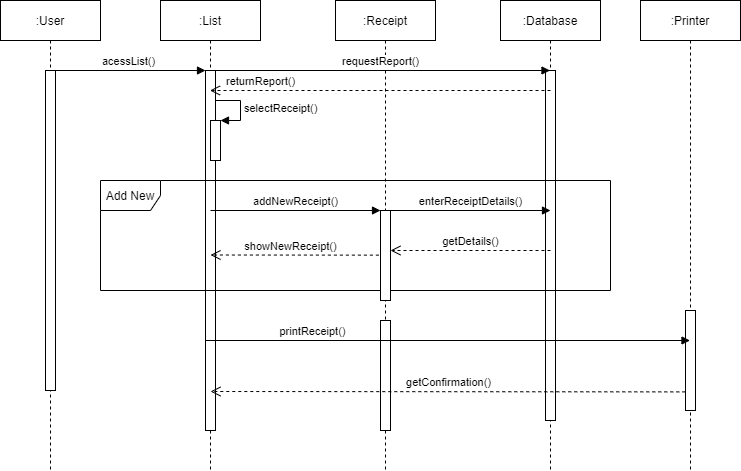

The diagram above was exported from draw.io. Its source (the exported page's mxGraphModel, read from the mxfile embedded in the PNG):
<mxGraphModel dx="1038" dy="582" grid="1" gridSize="10" guides="1" tooltips="1" connect="1" arrows="1" fold="1" page="1" pageScale="1" pageWidth="850" pageHeight="1100" math="0" shadow="0">
  <root>
    <mxCell id="0" />
    <mxCell id="1" parent="0" />
    <mxCell id="kdE9K6Itm37Dt8OXaS1--1" value=":User" style="shape=umlLifeline;perimeter=lifelinePerimeter;whiteSpace=wrap;html=1;container=1;collapsible=0;recursiveResize=0;outlineConnect=0;" vertex="1" parent="1">
      <mxGeometry x="90" y="90" width="100" height="470" as="geometry" />
    </mxCell>
    <mxCell id="kdE9K6Itm37Dt8OXaS1--7" value="" style="html=1;points=[];perimeter=orthogonalPerimeter;" vertex="1" parent="kdE9K6Itm37Dt8OXaS1--1">
      <mxGeometry x="45" y="70" width="10" height="320" as="geometry" />
    </mxCell>
    <mxCell id="kdE9K6Itm37Dt8OXaS1--3" value=":Receipt" style="shape=umlLifeline;perimeter=lifelinePerimeter;whiteSpace=wrap;html=1;container=1;collapsible=0;recursiveResize=0;outlineConnect=0;" vertex="1" parent="1">
      <mxGeometry x="425" y="90" width="100" height="470" as="geometry" />
    </mxCell>
    <mxCell id="kdE9K6Itm37Dt8OXaS1--79" value="" style="html=1;points=[];perimeter=orthogonalPerimeter;" vertex="1" parent="kdE9K6Itm37Dt8OXaS1--3">
      <mxGeometry x="45" y="320" width="10" height="110" as="geometry" />
    </mxCell>
    <mxCell id="kdE9K6Itm37Dt8OXaS1--5" value=":Database" style="shape=umlLifeline;perimeter=lifelinePerimeter;whiteSpace=wrap;html=1;container=1;collapsible=0;recursiveResize=0;outlineConnect=0;" vertex="1" parent="1">
      <mxGeometry x="590" y="90" width="100" height="470" as="geometry" />
    </mxCell>
    <mxCell id="kdE9K6Itm37Dt8OXaS1--8" value="" style="html=1;points=[];perimeter=orthogonalPerimeter;" vertex="1" parent="kdE9K6Itm37Dt8OXaS1--5">
      <mxGeometry x="45" y="70" width="10" height="350" as="geometry" />
    </mxCell>
    <mxCell id="kdE9K6Itm37Dt8OXaS1--35" value=":List" style="shape=umlLifeline;perimeter=lifelinePerimeter;whiteSpace=wrap;html=1;container=1;collapsible=0;recursiveResize=0;outlineConnect=0;" vertex="1" parent="1">
      <mxGeometry x="250" y="90" width="100" height="470" as="geometry" />
    </mxCell>
    <mxCell id="kdE9K6Itm37Dt8OXaS1--36" value="" style="html=1;points=[];perimeter=orthogonalPerimeter;" vertex="1" parent="kdE9K6Itm37Dt8OXaS1--35">
      <mxGeometry x="45" y="70" width="10" height="360" as="geometry" />
    </mxCell>
    <mxCell id="kdE9K6Itm37Dt8OXaS1--37" value="Add New" style="shape=umlFrame;whiteSpace=wrap;html=1;" vertex="1" parent="1">
      <mxGeometry x="190" y="270" width="510" height="110" as="geometry" />
    </mxCell>
    <mxCell id="kdE9K6Itm37Dt8OXaS1--40" value="acessList()" style="html=1;verticalAlign=bottom;endArrow=block;" edge="1" parent="1" target="kdE9K6Itm37Dt8OXaS1--36">
      <mxGeometry width="80" relative="1" as="geometry">
        <mxPoint x="140" y="160" as="sourcePoint" />
        <mxPoint x="220" y="160" as="targetPoint" />
      </mxGeometry>
    </mxCell>
    <mxCell id="kdE9K6Itm37Dt8OXaS1--42" value="requestReport()" style="html=1;verticalAlign=bottom;endArrow=block;" edge="1" parent="1" target="kdE9K6Itm37Dt8OXaS1--5">
      <mxGeometry width="80" relative="1" as="geometry">
        <mxPoint x="300" y="160" as="sourcePoint" />
        <mxPoint x="380" y="160" as="targetPoint" />
      </mxGeometry>
    </mxCell>
    <mxCell id="kdE9K6Itm37Dt8OXaS1--47" value="returnReport()" style="html=1;verticalAlign=bottom;endArrow=open;dashed=1;endSize=8;" edge="1" parent="1" target="kdE9K6Itm37Dt8OXaS1--35">
      <mxGeometry x="0.7034" relative="1" as="geometry">
        <mxPoint x="640" y="180" as="sourcePoint" />
        <mxPoint x="560" y="180" as="targetPoint" />
        <mxPoint as="offset" />
      </mxGeometry>
    </mxCell>
    <mxCell id="kdE9K6Itm37Dt8OXaS1--48" value="" style="html=1;points=[];perimeter=orthogonalPerimeter;" vertex="1" parent="1">
      <mxGeometry x="470" y="300" width="10" height="90" as="geometry" />
    </mxCell>
    <mxCell id="kdE9K6Itm37Dt8OXaS1--49" value="addNewReceipt()" style="html=1;verticalAlign=bottom;endArrow=block;" edge="1" parent="1" target="kdE9K6Itm37Dt8OXaS1--48">
      <mxGeometry width="80" relative="1" as="geometry">
        <mxPoint x="300" y="300" as="sourcePoint" />
        <mxPoint x="375" y="300" as="targetPoint" />
      </mxGeometry>
    </mxCell>
    <mxCell id="kdE9K6Itm37Dt8OXaS1--51" value="" style="html=1;points=[];perimeter=orthogonalPerimeter;" vertex="1" parent="1">
      <mxGeometry x="300" y="210" width="10" height="40" as="geometry" />
    </mxCell>
    <mxCell id="kdE9K6Itm37Dt8OXaS1--52" value="selectReceipt()" style="edgeStyle=orthogonalEdgeStyle;html=1;align=left;spacingLeft=2;endArrow=block;rounded=0;entryX=1;entryY=0;" edge="1" target="kdE9K6Itm37Dt8OXaS1--51" parent="1">
      <mxGeometry relative="1" as="geometry">
        <mxPoint x="305" y="190" as="sourcePoint" />
        <Array as="points">
          <mxPoint x="330" y="190" />
        </Array>
      </mxGeometry>
    </mxCell>
    <mxCell id="kdE9K6Itm37Dt8OXaS1--54" value="enterReceiptDetails()" style="html=1;verticalAlign=bottom;endArrow=block;" edge="1" parent="1">
      <mxGeometry width="80" relative="1" as="geometry">
        <mxPoint x="480" y="300" as="sourcePoint" />
        <mxPoint x="640" y="300" as="targetPoint" />
      </mxGeometry>
    </mxCell>
    <mxCell id="kdE9K6Itm37Dt8OXaS1--59" value="getDetails()" style="html=1;verticalAlign=bottom;endArrow=open;dashed=1;endSize=8;" edge="1" parent="1">
      <mxGeometry relative="1" as="geometry">
        <mxPoint x="640" y="340" as="sourcePoint" />
        <mxPoint x="480" y="340" as="targetPoint" />
      </mxGeometry>
    </mxCell>
    <mxCell id="kdE9K6Itm37Dt8OXaS1--71" value="showNewReceipt()" style="html=1;verticalAlign=bottom;endArrow=open;dashed=1;endSize=8;exitX=-0.16;exitY=0.496;exitDx=0;exitDy=0;exitPerimeter=0;" edge="1" parent="1" source="kdE9K6Itm37Dt8OXaS1--48">
      <mxGeometry x="0.0499" relative="1" as="geometry">
        <mxPoint x="380" y="344.5" as="sourcePoint" />
        <mxPoint x="300" y="344.5" as="targetPoint" />
        <mxPoint as="offset" />
      </mxGeometry>
    </mxCell>
    <mxCell id="kdE9K6Itm37Dt8OXaS1--73" value=":Printer" style="shape=umlLifeline;perimeter=lifelinePerimeter;whiteSpace=wrap;html=1;container=1;collapsible=0;recursiveResize=0;outlineConnect=0;" vertex="1" parent="1">
      <mxGeometry x="730" y="90" width="100" height="470" as="geometry" />
    </mxCell>
    <mxCell id="kdE9K6Itm37Dt8OXaS1--82" value="" style="html=1;points=[];perimeter=orthogonalPerimeter;" vertex="1" parent="kdE9K6Itm37Dt8OXaS1--73">
      <mxGeometry x="45" y="310" width="10" height="100" as="geometry" />
    </mxCell>
    <mxCell id="kdE9K6Itm37Dt8OXaS1--78" value="printReceipt()" style="html=1;verticalAlign=bottom;endArrow=block;" edge="1" parent="1" target="kdE9K6Itm37Dt8OXaS1--73">
      <mxGeometry x="-0.5588" width="80" relative="1" as="geometry">
        <mxPoint x="295" y="430" as="sourcePoint" />
        <mxPoint x="630" y="430" as="targetPoint" />
        <mxPoint as="offset" />
      </mxGeometry>
    </mxCell>
    <mxCell id="kdE9K6Itm37Dt8OXaS1--85" value="getConfirmation()" style="html=1;verticalAlign=bottom;endArrow=open;dashed=1;endSize=8;exitX=-0.02;exitY=0.814;exitDx=0;exitDy=0;exitPerimeter=0;" edge="1" parent="1" source="kdE9K6Itm37Dt8OXaS1--82">
      <mxGeometry relative="1" as="geometry">
        <mxPoint x="360" y="490" as="sourcePoint" />
        <mxPoint x="300" y="481" as="targetPoint" />
      </mxGeometry>
    </mxCell>
  </root>
</mxGraphModel>